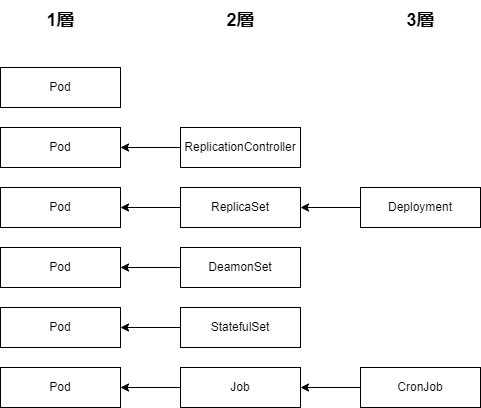

The diagram above was exported from draw.io. Its source (the exported page's mxGraphModel, read from the mxfile embedded in the PNG):
<mxGraphModel dx="792" dy="820" grid="1" gridSize="10" guides="1" tooltips="1" connect="1" arrows="1" fold="1" page="1" pageScale="1" pageWidth="827" pageHeight="1169" math="0" shadow="0">
  <root>
    <mxCell id="0" />
    <mxCell id="1" parent="0" />
    <mxCell id="BV9VeDeXnmIwx03YRVYn-1" value="Pod" style="rounded=0;whiteSpace=wrap;html=1;" vertex="1" parent="1">
      <mxGeometry x="80" y="240" width="120" height="40" as="geometry" />
    </mxCell>
    <mxCell id="BV9VeDeXnmIwx03YRVYn-2" value="Pod" style="rounded=0;whiteSpace=wrap;html=1;" vertex="1" parent="1">
      <mxGeometry x="80" y="300" width="120" height="40" as="geometry" />
    </mxCell>
    <mxCell id="BV9VeDeXnmIwx03YRVYn-3" value="Pod" style="rounded=0;whiteSpace=wrap;html=1;" vertex="1" parent="1">
      <mxGeometry x="80" y="360" width="120" height="40" as="geometry" />
    </mxCell>
    <mxCell id="BV9VeDeXnmIwx03YRVYn-4" value="Pod" style="rounded=0;whiteSpace=wrap;html=1;" vertex="1" parent="1">
      <mxGeometry x="80" y="420" width="120" height="40" as="geometry" />
    </mxCell>
    <mxCell id="BV9VeDeXnmIwx03YRVYn-5" value="Pod" style="rounded=0;whiteSpace=wrap;html=1;" vertex="1" parent="1">
      <mxGeometry x="80" y="480" width="120" height="40" as="geometry" />
    </mxCell>
    <mxCell id="BV9VeDeXnmIwx03YRVYn-7" value="Pod" style="rounded=0;whiteSpace=wrap;html=1;" vertex="1" parent="1">
      <mxGeometry x="80" y="540" width="120" height="40" as="geometry" />
    </mxCell>
    <mxCell id="BV9VeDeXnmIwx03YRVYn-15" style="edgeStyle=orthogonalEdgeStyle;rounded=0;orthogonalLoop=1;jettySize=auto;html=1;exitX=0;exitY=0.5;exitDx=0;exitDy=0;entryX=1;entryY=0.5;entryDx=0;entryDy=0;" edge="1" parent="1" source="BV9VeDeXnmIwx03YRVYn-8" target="BV9VeDeXnmIwx03YRVYn-2">
      <mxGeometry relative="1" as="geometry" />
    </mxCell>
    <mxCell id="BV9VeDeXnmIwx03YRVYn-8" value="ReplicationController" style="rounded=0;whiteSpace=wrap;html=1;" vertex="1" parent="1">
      <mxGeometry x="260" y="300" width="120" height="40" as="geometry" />
    </mxCell>
    <mxCell id="BV9VeDeXnmIwx03YRVYn-16" style="edgeStyle=orthogonalEdgeStyle;rounded=0;orthogonalLoop=1;jettySize=auto;html=1;exitX=0;exitY=0.5;exitDx=0;exitDy=0;entryX=1;entryY=0.5;entryDx=0;entryDy=0;" edge="1" parent="1" source="BV9VeDeXnmIwx03YRVYn-9" target="BV9VeDeXnmIwx03YRVYn-3">
      <mxGeometry relative="1" as="geometry" />
    </mxCell>
    <mxCell id="BV9VeDeXnmIwx03YRVYn-9" value="ReplicaSet" style="rounded=0;whiteSpace=wrap;html=1;" vertex="1" parent="1">
      <mxGeometry x="260" y="360" width="120" height="40" as="geometry" />
    </mxCell>
    <mxCell id="BV9VeDeXnmIwx03YRVYn-18" style="edgeStyle=orthogonalEdgeStyle;rounded=0;orthogonalLoop=1;jettySize=auto;html=1;exitX=0;exitY=0.5;exitDx=0;exitDy=0;entryX=1;entryY=0.5;entryDx=0;entryDy=0;" edge="1" parent="1" source="BV9VeDeXnmIwx03YRVYn-10" target="BV9VeDeXnmIwx03YRVYn-4">
      <mxGeometry relative="1" as="geometry" />
    </mxCell>
    <mxCell id="BV9VeDeXnmIwx03YRVYn-10" value="DeamonSet" style="rounded=0;whiteSpace=wrap;html=1;" vertex="1" parent="1">
      <mxGeometry x="260" y="420" width="120" height="40" as="geometry" />
    </mxCell>
    <mxCell id="BV9VeDeXnmIwx03YRVYn-19" style="edgeStyle=orthogonalEdgeStyle;rounded=0;orthogonalLoop=1;jettySize=auto;html=1;exitX=0;exitY=0.5;exitDx=0;exitDy=0;" edge="1" parent="1" source="BV9VeDeXnmIwx03YRVYn-11" target="BV9VeDeXnmIwx03YRVYn-5">
      <mxGeometry relative="1" as="geometry" />
    </mxCell>
    <mxCell id="BV9VeDeXnmIwx03YRVYn-11" value="StatefulSet" style="rounded=0;whiteSpace=wrap;html=1;" vertex="1" parent="1">
      <mxGeometry x="260" y="480" width="120" height="40" as="geometry" />
    </mxCell>
    <mxCell id="BV9VeDeXnmIwx03YRVYn-20" style="edgeStyle=orthogonalEdgeStyle;rounded=0;orthogonalLoop=1;jettySize=auto;html=1;exitX=0;exitY=0.5;exitDx=0;exitDy=0;entryX=1;entryY=0.5;entryDx=0;entryDy=0;" edge="1" parent="1" source="BV9VeDeXnmIwx03YRVYn-12" target="BV9VeDeXnmIwx03YRVYn-7">
      <mxGeometry relative="1" as="geometry" />
    </mxCell>
    <mxCell id="BV9VeDeXnmIwx03YRVYn-12" value="Job" style="rounded=0;whiteSpace=wrap;html=1;" vertex="1" parent="1">
      <mxGeometry x="260" y="540" width="120" height="40" as="geometry" />
    </mxCell>
    <mxCell id="BV9VeDeXnmIwx03YRVYn-17" style="edgeStyle=orthogonalEdgeStyle;rounded=0;orthogonalLoop=1;jettySize=auto;html=1;exitX=0;exitY=0.5;exitDx=0;exitDy=0;entryX=1;entryY=0.5;entryDx=0;entryDy=0;" edge="1" parent="1" source="BV9VeDeXnmIwx03YRVYn-13" target="BV9VeDeXnmIwx03YRVYn-9">
      <mxGeometry relative="1" as="geometry" />
    </mxCell>
    <mxCell id="BV9VeDeXnmIwx03YRVYn-13" value="Deployment" style="rounded=0;whiteSpace=wrap;html=1;" vertex="1" parent="1">
      <mxGeometry x="440" y="360" width="120" height="40" as="geometry" />
    </mxCell>
    <mxCell id="BV9VeDeXnmIwx03YRVYn-21" style="edgeStyle=orthogonalEdgeStyle;rounded=0;orthogonalLoop=1;jettySize=auto;html=1;exitX=0;exitY=0.5;exitDx=0;exitDy=0;entryX=1;entryY=0.5;entryDx=0;entryDy=0;" edge="1" parent="1" source="BV9VeDeXnmIwx03YRVYn-14" target="BV9VeDeXnmIwx03YRVYn-12">
      <mxGeometry relative="1" as="geometry" />
    </mxCell>
    <mxCell id="BV9VeDeXnmIwx03YRVYn-14" value="CronJob" style="rounded=0;whiteSpace=wrap;html=1;" vertex="1" parent="1">
      <mxGeometry x="440" y="540" width="120" height="40" as="geometry" />
    </mxCell>
    <mxCell id="BV9VeDeXnmIwx03YRVYn-22" value="1層" style="text;html=1;align=center;verticalAlign=middle;resizable=0;points=[];autosize=1;strokeColor=none;fillColor=none;fontSize=18;fontStyle=1" vertex="1" parent="1">
      <mxGeometry x="115" y="173" width="50" height="40" as="geometry" />
    </mxCell>
    <mxCell id="BV9VeDeXnmIwx03YRVYn-24" value="2層" style="text;html=1;align=center;verticalAlign=middle;resizable=0;points=[];autosize=1;strokeColor=none;fillColor=none;fontSize=18;fontStyle=1" vertex="1" parent="1">
      <mxGeometry x="295" y="173" width="50" height="40" as="geometry" />
    </mxCell>
    <mxCell id="BV9VeDeXnmIwx03YRVYn-25" value="3層" style="text;html=1;align=center;verticalAlign=middle;resizable=0;points=[];autosize=1;strokeColor=none;fillColor=none;fontSize=18;fontStyle=1" vertex="1" parent="1">
      <mxGeometry x="475" y="173" width="50" height="40" as="geometry" />
    </mxCell>
  </root>
</mxGraphModel>